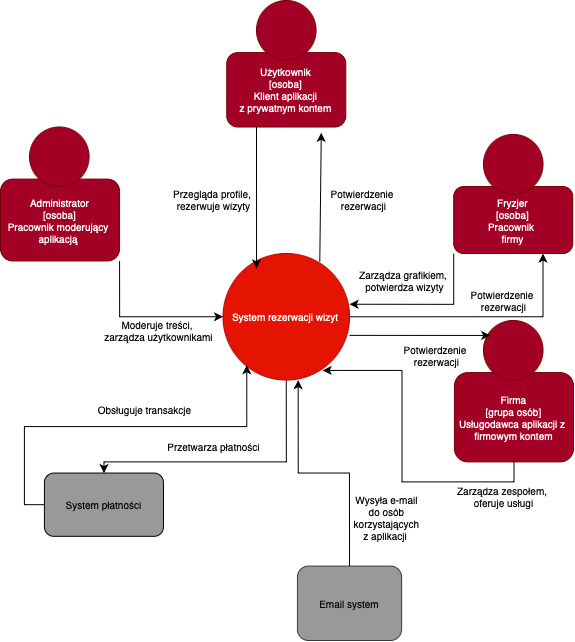

The diagram above was exported from draw.io. Its source (the exported page's mxGraphModel, read from the mxfile embedded in the PNG):
<mxGraphModel dx="1143" dy="742" grid="0" gridSize="10" guides="1" tooltips="1" connect="1" arrows="1" fold="1" page="1" pageScale="1" pageWidth="640" pageHeight="740" math="0" shadow="0">
  <root>
    <mxCell id="0" />
    <mxCell id="1" parent="0" />
    <mxCell id="xpwCKRvkFzKTjLR9cbHN-1" value="" style="group;aspect=fixed;fontSize=10;" vertex="1" connectable="0" parent="1">
      <mxGeometry x="33" y="50" width="573.02" height="640" as="geometry" />
    </mxCell>
    <mxCell id="Xbx7092GDcm17mwoblus-20" style="edgeStyle=orthogonalEdgeStyle;rounded=0;orthogonalLoop=1;jettySize=auto;html=1;exitX=1;exitY=0.5;exitDx=0;exitDy=0;entryX=0.75;entryY=1;entryDx=0;entryDy=0;fontSize=10;" parent="xpwCKRvkFzKTjLR9cbHN-1" source="qFKNKnolFcqOa4xKhwx_-2" target="Xbx7092GDcm17mwoblus-6" edge="1">
      <mxGeometry relative="1" as="geometry" />
    </mxCell>
    <mxCell id="Xbx7092GDcm17mwoblus-26" style="edgeStyle=orthogonalEdgeStyle;rounded=0;orthogonalLoop=1;jettySize=auto;html=1;exitX=0.5;exitY=1;exitDx=0;exitDy=0;fontSize=10;" parent="xpwCKRvkFzKTjLR9cbHN-1" source="qFKNKnolFcqOa4xKhwx_-2" target="Xbx7092GDcm17mwoblus-4" edge="1">
      <mxGeometry relative="1" as="geometry">
        <Array as="points">
          <mxPoint x="285.7658181818182" y="461.39534883720927" />
          <mxPoint x="103.44127272727272" y="461.39534883720927" />
        </Array>
      </mxGeometry>
    </mxCell>
    <mxCell id="qFKNKnolFcqOa4xKhwx_-2" value="System rezerwacji wizyt&amp;nbsp;" style="ellipse;whiteSpace=wrap;html=1;aspect=fixed;fillColor=#e51400;strokeColor=#B20000;fontColor=#ffffff;fontSize=10;" parent="xpwCKRvkFzKTjLR9cbHN-1" vertex="1">
      <mxGeometry x="222.51036363636362" y="253.02325581395348" width="126.5109090909091" height="126.5109090909091" as="geometry" />
    </mxCell>
    <mxCell id="Xbx7092GDcm17mwoblus-4" value="System płatności" style="rounded=1;whiteSpace=wrap;html=1;fillColor=#999999;fontSize=10;" parent="xpwCKRvkFzKTjLR9cbHN-1" vertex="1">
      <mxGeometry x="43.906727272727274" y="472.5581395348837" width="119.0690909090909" height="63.25581395348837" as="geometry" />
    </mxCell>
    <mxCell id="Xbx7092GDcm17mwoblus-5" value="&lt;font&gt;Firma&lt;/font&gt;&lt;div&gt;[grupa osób]&lt;/div&gt;&lt;div&gt;Usługodawca aplikacji z&amp;nbsp;&lt;/div&gt;&lt;div&gt;firmowym kontem&lt;/div&gt;" style="rounded=1;whiteSpace=wrap;html=1;fillColor=#a20025;fontColor=#ffffff;strokeColor=#6F0000;fontSize=10;" parent="xpwCKRvkFzKTjLR9cbHN-1" vertex="1">
      <mxGeometry x="453.9509090909091" y="372.09302325581393" width="119.0690909090909" height="89.30232558139535" as="geometry" />
    </mxCell>
    <mxCell id="Xbx7092GDcm17mwoblus-6" value="&lt;font&gt;Fryzjer&lt;/font&gt;&lt;div&gt;[osoba]&lt;/div&gt;&lt;div&gt;Pracownik&amp;nbsp;&lt;/div&gt;&lt;div&gt;firmy&lt;/div&gt;" style="rounded=1;whiteSpace=wrap;html=1;fillColor=#a20025;fontColor=#ffffff;strokeColor=#6F0000;fontSize=10;" parent="xpwCKRvkFzKTjLR9cbHN-1" vertex="1">
      <mxGeometry x="453.2067272727273" y="186.04651162790697" width="119.0690909090909" height="66.97674418604652" as="geometry" />
    </mxCell>
    <mxCell id="Xbx7092GDcm17mwoblus-12" style="edgeStyle=orthogonalEdgeStyle;rounded=0;orthogonalLoop=1;jettySize=auto;html=1;exitX=1;exitY=1;exitDx=0;exitDy=0;fontSize=10;" parent="xpwCKRvkFzKTjLR9cbHN-1" source="Xbx7092GDcm17mwoblus-7" target="qFKNKnolFcqOa4xKhwx_-2" edge="1">
      <mxGeometry relative="1" as="geometry" />
    </mxCell>
    <mxCell id="Xbx7092GDcm17mwoblus-7" value="&lt;font&gt;Administrator&lt;/font&gt;&lt;div&gt;[osoba]&lt;/div&gt;&lt;div&gt;Pracownik moderujący&amp;nbsp;&lt;/div&gt;&lt;div&gt;aplikacją&amp;nbsp;&lt;/div&gt;" style="rounded=1;whiteSpace=wrap;html=1;fillColor=#a20025;fontColor=#ffffff;strokeColor=#6F0000;fontSize=10;" parent="xpwCKRvkFzKTjLR9cbHN-1" vertex="1">
      <mxGeometry y="178.6046511627907" width="119.0690909090909" height="81.86046511627907" as="geometry" />
    </mxCell>
    <mxCell id="Xbx7092GDcm17mwoblus-8" value="&lt;font&gt;Użytkownik&lt;/font&gt;&lt;div&gt;[osoba]&lt;/div&gt;&lt;div&gt;Klient aplikacji&lt;/div&gt;&lt;div&gt;z prywatnym kontem&lt;/div&gt;" style="rounded=1;whiteSpace=wrap;html=1;fillColor=#a20025;fontColor=#ffffff;strokeColor=#6F0000;fontSize=10;" parent="xpwCKRvkFzKTjLR9cbHN-1" vertex="1">
      <mxGeometry x="226.2312727272727" y="52.093023255813954" width="119.0690909090909" height="74.4186046511628" as="geometry" />
    </mxCell>
    <mxCell id="Xbx7092GDcm17mwoblus-13" style="edgeStyle=orthogonalEdgeStyle;rounded=0;orthogonalLoop=1;jettySize=auto;html=1;exitX=0.25;exitY=1;exitDx=0;exitDy=0;entryX=0.265;entryY=0.118;entryDx=0;entryDy=0;entryPerimeter=0;fontSize=10;" parent="xpwCKRvkFzKTjLR9cbHN-1" source="Xbx7092GDcm17mwoblus-8" target="qFKNKnolFcqOa4xKhwx_-2" edge="1">
      <mxGeometry relative="1" as="geometry" />
    </mxCell>
    <mxCell id="Xbx7092GDcm17mwoblus-16" value="" style="endArrow=classic;html=1;rounded=0;entryX=0.794;entryY=1.078;entryDx=0;entryDy=0;exitX=0.765;exitY=0.065;exitDx=0;exitDy=0;exitPerimeter=0;entryPerimeter=0;fontSize=10;" parent="xpwCKRvkFzKTjLR9cbHN-1" source="qFKNKnolFcqOa4xKhwx_-2" target="Xbx7092GDcm17mwoblus-8" edge="1">
      <mxGeometry width="50" height="50" relative="1" as="geometry">
        <mxPoint x="319.254" y="260.4651162790698" as="sourcePoint" />
        <mxPoint x="356.4630909090909" y="223.25581395348837" as="targetPoint" />
      </mxGeometry>
    </mxCell>
    <mxCell id="Xbx7092GDcm17mwoblus-19" style="edgeStyle=orthogonalEdgeStyle;rounded=0;orthogonalLoop=1;jettySize=auto;html=1;exitX=0;exitY=1;exitDx=0;exitDy=0;entryX=1;entryY=0.401;entryDx=0;entryDy=0;entryPerimeter=0;fontSize=10;" parent="xpwCKRvkFzKTjLR9cbHN-1" source="Xbx7092GDcm17mwoblus-6" target="qFKNKnolFcqOa4xKhwx_-2" edge="1">
      <mxGeometry relative="1" as="geometry" />
    </mxCell>
    <mxCell id="Xbx7092GDcm17mwoblus-25" style="edgeStyle=orthogonalEdgeStyle;rounded=0;orthogonalLoop=1;jettySize=auto;html=1;exitX=0.5;exitY=1;exitDx=0;exitDy=0;entryX=0.788;entryY=0.924;entryDx=0;entryDy=0;entryPerimeter=0;fontSize=10;" parent="xpwCKRvkFzKTjLR9cbHN-1" source="Xbx7092GDcm17mwoblus-5" target="qFKNKnolFcqOa4xKhwx_-2" edge="1">
      <mxGeometry relative="1" as="geometry" />
    </mxCell>
    <mxCell id="Xbx7092GDcm17mwoblus-27" style="edgeStyle=orthogonalEdgeStyle;rounded=0;orthogonalLoop=1;jettySize=auto;html=1;exitX=0;exitY=0.5;exitDx=0;exitDy=0;entryX=0.188;entryY=0.883;entryDx=0;entryDy=0;entryPerimeter=0;fontSize=10;" parent="xpwCKRvkFzKTjLR9cbHN-1" source="Xbx7092GDcm17mwoblus-4" target="qFKNKnolFcqOa4xKhwx_-2" edge="1">
      <mxGeometry relative="1" as="geometry">
        <mxPoint x="244.83581818181818" y="386.9767441860465" as="targetPoint" />
      </mxGeometry>
    </mxCell>
    <mxCell id="Xbx7092GDcm17mwoblus-32" value="Przegląda profile,&amp;nbsp;&lt;div&gt;rezerwuje wizyty&lt;/div&gt;" style="text;html=1;align=center;verticalAlign=middle;resizable=0;points=[];autosize=1;strokeColor=none;fillColor=none;fontSize=10;" parent="xpwCKRvkFzKTjLR9cbHN-1" vertex="1">
      <mxGeometry x="162.97763636363635" y="178.6027906976744" width="100" height="40" as="geometry" />
    </mxCell>
    <mxCell id="Xbx7092GDcm17mwoblus-33" value="Potwierdzenie&amp;nbsp;&lt;div&gt;rezerwacji&lt;/div&gt;" style="text;html=1;align=center;verticalAlign=middle;resizable=0;points=[];autosize=1;strokeColor=none;fillColor=none;fontSize=10;" parent="xpwCKRvkFzKTjLR9cbHN-1" vertex="1">
      <mxGeometry x="318.004" y="178.6053488372093" width="90" height="40" as="geometry" />
    </mxCell>
    <mxCell id="Xbx7092GDcm17mwoblus-34" value="Zarządza grafikiem,&amp;nbsp;&lt;div&gt;potwierdza wizyty&lt;/div&gt;" style="text;html=1;align=center;verticalAlign=middle;resizable=0;points=[];autosize=1;strokeColor=none;fillColor=none;fontSize=10;" parent="xpwCKRvkFzKTjLR9cbHN-1" vertex="1">
      <mxGeometry x="349.0230909090909" y="260.46697674418607" width="110" height="40" as="geometry" />
    </mxCell>
    <mxCell id="Xbx7092GDcm17mwoblus-35" value="Potwierdzenie&amp;nbsp;&lt;div&gt;rezerwacji&lt;/div&gt;" style="text;html=1;align=center;verticalAlign=middle;resizable=0;points=[];autosize=1;strokeColor=none;fillColor=none;fontSize=10;" parent="xpwCKRvkFzKTjLR9cbHN-1" vertex="1">
      <mxGeometry x="458.32036363636365" y="280.0006976744186" width="90" height="40" as="geometry" />
    </mxCell>
    <mxCell id="Xbx7092GDcm17mwoblus-36" value="Zarządza zespołem,&amp;nbsp;&lt;div&gt;oferuje usługi&lt;/div&gt;" style="text;html=1;align=center;verticalAlign=middle;resizable=0;points=[];autosize=1;strokeColor=none;fillColor=none;fontSize=10;" parent="xpwCKRvkFzKTjLR9cbHN-1" vertex="1">
      <mxGeometry x="443.3230909090909" y="476.27906976744185" width="120" height="40" as="geometry" />
    </mxCell>
    <mxCell id="Xbx7092GDcm17mwoblus-37" value="Potwierdzenie&amp;nbsp;&lt;div&gt;rezerwacji&lt;/div&gt;" style="text;html=1;align=center;verticalAlign=middle;resizable=0;points=[];autosize=1;strokeColor=none;fillColor=none;fontSize=10;" parent="xpwCKRvkFzKTjLR9cbHN-1" vertex="1">
      <mxGeometry x="391.2303636363636" y="334.8837209302325" width="90" height="40" as="geometry" />
    </mxCell>
    <mxCell id="Xbx7092GDcm17mwoblus-38" value="Moderuje treści,&amp;nbsp;&lt;div&gt;zarządza użytkownikami&lt;/div&gt;" style="text;html=1;align=center;verticalAlign=middle;resizable=0;points=[];autosize=1;strokeColor=none;fillColor=none;fontSize=10;" parent="xpwCKRvkFzKTjLR9cbHN-1" vertex="1">
      <mxGeometry x="92.51399999999998" y="309.9988372093023" width="130" height="40" as="geometry" />
    </mxCell>
    <mxCell id="Xbx7092GDcm17mwoblus-39" value="Przetwarza płatności" style="text;html=1;align=center;verticalAlign=middle;resizable=0;points=[];autosize=1;strokeColor=none;fillColor=none;fontSize=10;" parent="xpwCKRvkFzKTjLR9cbHN-1" vertex="1">
      <mxGeometry x="153.0921818181818" y="431.39976744186043" width="120" height="30" as="geometry" />
    </mxCell>
    <mxCell id="Xbx7092GDcm17mwoblus-40" value="Obsługuje transakcje" style="text;html=1;align=center;verticalAlign=middle;resizable=0;points=[];autosize=1;strokeColor=none;fillColor=none;fontSize=10;" parent="xpwCKRvkFzKTjLR9cbHN-1" vertex="1">
      <mxGeometry x="83.67399999999999" y="394.4186046511628" width="120" height="30" as="geometry" />
    </mxCell>
    <mxCell id="Xbx7092GDcm17mwoblus-41" value="" style="ellipse;whiteSpace=wrap;html=1;aspect=fixed;fillColor=#a20025;fontColor=#ffffff;strokeColor=#6F0000;fontSize=10;" parent="xpwCKRvkFzKTjLR9cbHN-1" vertex="1">
      <mxGeometry x="255.99854545454545" width="59.53454545454545" height="59.53454545454545" as="geometry" />
    </mxCell>
    <mxCell id="Xbx7092GDcm17mwoblus-42" value="" style="ellipse;whiteSpace=wrap;html=1;aspect=fixed;fillColor=#a20025;fontColor=#ffffff;strokeColor=#6F0000;fontSize=10;" parent="xpwCKRvkFzKTjLR9cbHN-1" vertex="1">
      <mxGeometry x="482.974" y="133.95348837209303" width="59.53454545454545" height="59.53454545454545" as="geometry" />
    </mxCell>
    <mxCell id="Xbx7092GDcm17mwoblus-43" value="Email system" style="rounded=1;whiteSpace=wrap;html=1;fillColor=#999999;strokeColor=#36393d;fontSize=10;" parent="xpwCKRvkFzKTjLR9cbHN-1" vertex="1">
      <mxGeometry x="296.92854545454543" y="565.5813953488372" width="104.18545454545455" height="74.4186046511628" as="geometry" />
    </mxCell>
    <mxCell id="Xbx7092GDcm17mwoblus-44" style="edgeStyle=orthogonalEdgeStyle;rounded=0;orthogonalLoop=1;jettySize=auto;html=1;exitX=0.5;exitY=0;exitDx=0;exitDy=0;entryX=0.594;entryY=1.001;entryDx=0;entryDy=0;entryPerimeter=0;fontSize=10;" parent="xpwCKRvkFzKTjLR9cbHN-1" source="Xbx7092GDcm17mwoblus-43" target="qFKNKnolFcqOa4xKhwx_-2" edge="1">
      <mxGeometry relative="1" as="geometry" />
    </mxCell>
    <mxCell id="Xbx7092GDcm17mwoblus-45" value="Wysyła e-mail do osób korzystających z aplikacji&amp;nbsp;" style="text;html=1;align=center;verticalAlign=middle;whiteSpace=wrap;rounded=0;fontSize=10;" parent="xpwCKRvkFzKTjLR9cbHN-1" vertex="1">
      <mxGeometry x="363.9049090909091" y="506.04651162790697" width="44.65090909090909" height="22.325581395348838" as="geometry" />
    </mxCell>
    <mxCell id="Xbx7092GDcm17mwoblus-46" value="" style="ellipse;whiteSpace=wrap;html=1;aspect=fixed;fillColor=#a20025;fontColor=#ffffff;strokeColor=#6F0000;fontSize=10;" parent="xpwCKRvkFzKTjLR9cbHN-1" vertex="1">
      <mxGeometry x="29.023090909090907" y="126.51162790697674" width="59.53454545454545" height="59.53454545454545" as="geometry" />
    </mxCell>
    <mxCell id="Xbx7092GDcm17mwoblus-48" value="" style="ellipse;whiteSpace=wrap;html=1;aspect=fixed;fillColor=#a20025;fontColor=#ffffff;strokeColor=#6F0000;fontSize=10;" parent="xpwCKRvkFzKTjLR9cbHN-1" vertex="1">
      <mxGeometry x="482.974" y="320" width="59.53454545454545" height="59.53454545454545" as="geometry" />
    </mxCell>
    <mxCell id="Xbx7092GDcm17mwoblus-49" value="" style="endArrow=classic;html=1;rounded=0;entryX=0.113;entryY=0.251;entryDx=0;entryDy=0;entryPerimeter=0;fontSize=10;" parent="xpwCKRvkFzKTjLR9cbHN-1" target="Xbx7092GDcm17mwoblus-48" edge="1">
      <mxGeometry width="50" height="50" relative="1" as="geometry">
        <mxPoint x="349.02127272727273" y="334.8837209302325" as="sourcePoint" />
        <mxPoint x="386.2303636363636" y="297.6744186046512" as="targetPoint" />
      </mxGeometry>
    </mxCell>
  </root>
</mxGraphModel>